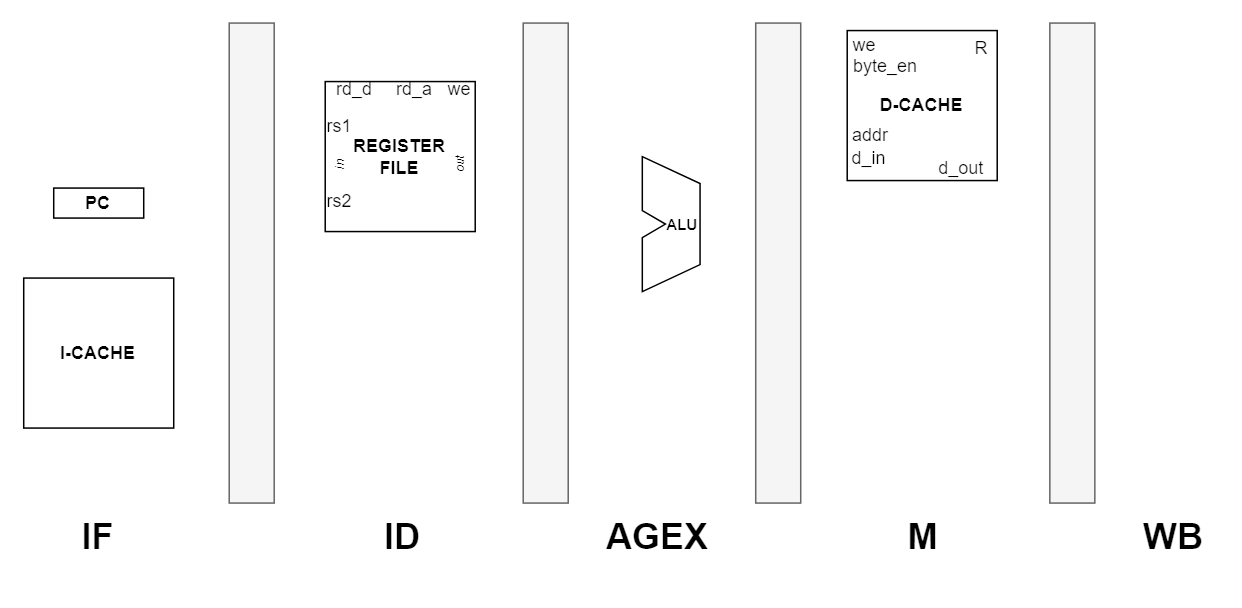

The diagram above was exported from draw.io. Its source (the exported page's mxGraphModel, read from the mxfile embedded in the PNG):
<mxGraphModel dx="971" dy="561" grid="0" gridSize="1.9685" guides="1" tooltips="1" connect="1" arrows="1" fold="1" page="1" pageScale="1" pageWidth="1400" pageHeight="850" math="1" shadow="0">
  <root>
    <mxCell id="0" />
    <mxCell id="1" parent="0" />
    <mxCell id="56GJDkUiIZOJdc-Ve6q_-3" parent="1" style="rounded=0;whiteSpace=wrap;html=1;fontStyle=1;fillColor=none;" value="PC" vertex="1">
      <mxGeometry height="20" width="60" x="196.31" y="344.88" as="geometry" />
    </mxCell>
    <mxCell id="56GJDkUiIZOJdc-Ve6q_-4" parent="1" style="rounded=0;whiteSpace=wrap;html=1;fontStyle=1;fillColor=none;" value="I-CACHE" vertex="1">
      <mxGeometry height="100" width="100" x="176.31" y="404.88" as="geometry" />
    </mxCell>
    <mxCell id="56GJDkUiIZOJdc-Ve6q_-6" parent="1" style="rounded=0;whiteSpace=wrap;html=1;glass=0;shadow=0;fillColor=#f5f5f5;fontColor=#333333;strokeColor=#666666;" value="" vertex="1">
      <mxGeometry height="320" width="30" x="313.30999999999995" y="234.88" as="geometry" />
    </mxCell>
    <mxCell id="56GJDkUiIZOJdc-Ve6q_-44" parent="1" style="whiteSpace=wrap;html=1;aspect=fixed;fillColor=none;" value="&lt;b&gt;REGISTER&lt;/b&gt;&lt;div&gt;&lt;b&gt;FILE&lt;/b&gt;&lt;/div&gt;" vertex="1">
      <mxGeometry height="100" width="100" x="377.30999999999995" y="273.88" as="geometry" />
    </mxCell>
    <mxCell id="NB2XsjlGmgiqoRLBOiyn-1" parent="1" style="text;html=1;whiteSpace=wrap;strokeColor=none;fillColor=none;align=center;verticalAlign=middle;rounded=0;" value="rs1" vertex="1">
      <mxGeometry height="10" width="20" x="377.30999999999995" y="298.88" as="geometry" />
    </mxCell>
    <mxCell id="NB2XsjlGmgiqoRLBOiyn-2" parent="1" style="text;html=1;whiteSpace=wrap;strokeColor=none;fillColor=none;align=center;verticalAlign=middle;rounded=0;" value="rs2" vertex="1">
      <mxGeometry height="10" width="20" x="377.30999999999995" y="348.88" as="geometry" />
    </mxCell>
    <mxCell id="NB2XsjlGmgiqoRLBOiyn-4" parent="1" style="text;html=1;whiteSpace=wrap;strokeColor=none;fillColor=none;align=center;verticalAlign=middle;rounded=0;" value="rd_d" vertex="1">
      <mxGeometry height="10" width="20" x="387.30999999999995" y="273.88" as="geometry" />
    </mxCell>
    <mxCell id="NB2XsjlGmgiqoRLBOiyn-5" parent="1" style="text;html=1;whiteSpace=wrap;strokeColor=none;fillColor=none;align=center;verticalAlign=middle;rounded=0;" value="we" vertex="1">
      <mxGeometry height="10" width="20" x="457.30999999999995" y="273.88" as="geometry" />
    </mxCell>
    <mxCell id="NB2XsjlGmgiqoRLBOiyn-9" parent="1" style="text;html=1;whiteSpace=wrap;strokeColor=none;fillColor=none;align=center;verticalAlign=middle;rounded=0;" value="rd_a" vertex="1">
      <mxGeometry height="10" width="20" x="427.30999999999995" y="273.88" as="geometry" />
    </mxCell>
    <mxCell id="NB2XsjlGmgiqoRLBOiyn-10" parent="1" style="text;html=1;whiteSpace=wrap;strokeColor=none;fillColor=none;align=center;verticalAlign=middle;rounded=0;rotation=-90;glass=0;fontStyle=2;fontSize=8;" value="out" vertex="1">
      <mxGeometry height="10" width="80" x="427.30999999999995" y="323.88" as="geometry" />
    </mxCell>
    <mxCell id="NB2XsjlGmgiqoRLBOiyn-11" parent="1" style="text;html=1;whiteSpace=wrap;strokeColor=none;fillColor=none;align=center;verticalAlign=middle;rounded=0;rotation=-90;glass=0;fontStyle=2;fontSize=8;" value="in" vertex="1">
      <mxGeometry height="10" width="20" x="377.30999999999995" y="323.88" as="geometry" />
    </mxCell>
    <mxCell id="NB2XsjlGmgiqoRLBOiyn-66" parent="1" style="rounded=0;whiteSpace=wrap;html=1;glass=0;shadow=0;fillColor=#f5f5f5;fontColor=#333333;strokeColor=#666666;" value="" vertex="1">
      <mxGeometry height="320" width="30" x="509.30999999999995" y="234.88" as="geometry" />
    </mxCell>
    <mxCell id="NB2XsjlGmgiqoRLBOiyn-124" parent="1" style="shape=stencil(tZXPcoMgEMafpQeO6aAkba8d2x5zygsQ3VQmCA6SmPbpu4pOS/wzjtUZD/B98NsFdwfCoiLlOZCQKp4BYW8kDK1B5VuLZK9tnKKAbuqsgFI3L+/mvMghtk68ciP4UYJzCmv0GUqR2IYhVApG2Mpl74S+4prqY1GslUKI0KrwnD8+wrhQuJfeHKwJ/+XNcuRnYME0STqVhB/TsY+7dcDBSvn62Db7xfNdDuxnHKz14xYDB/OxLEJlqLhZdOTx+dPoi0p6k8l51Tgdo7UfNhscHNqWxbG+WClU1dKlwK3Y2a6NKa4c5mT6Cr+n7e+r/vtqCU3QhvDsExZAvMxA3JcZncRwd7qfcm2j4Z5mZLz1Ebv/H3o7CRFLXcBIT6DeqcRaHShfFp20gZG6Pgkp3dswEnVwQR26E6FW3YNWCz8=);whiteSpace=wrap;html=1;connectable=1;allowArrows=1;perimeter=rectanglePerimeter;expand=1;points=[[0.2,0.21,0,0,0],[0.2,0.79,0,0,0],[0.5,0.11,0,0,0],[0.5,0.89,0,0,0],[0.71,0.31,0,0,0],[0.71,0.5,0,0,0],[0.71,0.68,0,0,0]];snapToPoint=0;container=0;backgroundOutline=0;movable=1;fillColor=none;" value="&lt;font style=&quot;font-size: 10px;&quot;&gt;&lt;b style=&quot;&quot;&gt;&amp;nbsp; &amp;nbsp;ALU&lt;/b&gt;&lt;/font&gt;" vertex="1">
      <mxGeometry height="90" width="77" x="573.3100000000001" y="323.88" as="geometry" />
    </mxCell>
    <mxCell id="NB2XsjlGmgiqoRLBOiyn-186" parent="1" style="rounded=0;whiteSpace=wrap;html=1;glass=0;shadow=0;fillColor=#f5f5f5;fontColor=#333333;strokeColor=#666666;" value="" vertex="1">
      <mxGeometry height="320" width="30" x="664.3100000000001" y="234.88" as="geometry" />
    </mxCell>
    <mxCell id="NB2XsjlGmgiqoRLBOiyn-215" parent="1" style="rounded=0;whiteSpace=wrap;html=1;fontStyle=1;fillColor=none;" value="D-CACHE" vertex="1">
      <mxGeometry height="100" width="100" x="725.3100000000002" y="239.88" as="geometry" />
    </mxCell>
    <mxCell id="NB2XsjlGmgiqoRLBOiyn-216" parent="1" style="text;html=1;whiteSpace=wrap;strokeColor=none;fillColor=none;align=center;verticalAlign=middle;rounded=0;" value="R" vertex="1">
      <mxGeometry height="10" width="10" x="810.3100000000002" y="246.88" as="geometry" />
    </mxCell>
    <mxCell id="NB2XsjlGmgiqoRLBOiyn-217" parent="1" style="text;html=1;whiteSpace=wrap;strokeColor=none;fillColor=none;align=center;verticalAlign=middle;rounded=0;" value="we" vertex="1">
      <mxGeometry height="10" width="20" x="727.3100000000002" y="244.88" as="geometry" />
    </mxCell>
    <mxCell id="NB2XsjlGmgiqoRLBOiyn-219" parent="1" style="text;html=1;whiteSpace=wrap;strokeColor=none;fillColor=none;align=center;verticalAlign=middle;rounded=0;" value="byte_en" vertex="1">
      <mxGeometry height="10" width="40" x="731.3100000000002" y="258.88" as="geometry" />
    </mxCell>
    <mxCell id="NB2XsjlGmgiqoRLBOiyn-221" parent="1" style="text;html=1;whiteSpace=wrap;strokeColor=none;fillColor=none;align=center;verticalAlign=middle;rounded=0;" value="addr" vertex="1">
      <mxGeometry height="10" width="26" x="728.3100000000002" y="304.88" as="geometry" />
    </mxCell>
    <mxCell id="NB2XsjlGmgiqoRLBOiyn-222" parent="1" style="text;html=1;whiteSpace=wrap;strokeColor=none;fillColor=none;align=center;verticalAlign=middle;rounded=0;" value="d_in" vertex="1">
      <mxGeometry height="10" width="20" x="730.3100000000002" y="319.88" as="geometry" />
    </mxCell>
    <mxCell id="NB2XsjlGmgiqoRLBOiyn-223" parent="1" style="text;html=1;whiteSpace=wrap;strokeColor=none;fillColor=none;align=center;verticalAlign=middle;rounded=0;" value="d_out" vertex="1">
      <mxGeometry height="10" width="25" x="789.4199999999998" y="326.64" as="geometry" />
    </mxCell>
    <mxCell id="NB2XsjlGmgiqoRLBOiyn-237" parent="1" style="rounded=0;whiteSpace=wrap;html=1;glass=0;shadow=0;fillColor=#f5f5f5;fontColor=#333333;strokeColor=#666666;" value="" vertex="1">
      <mxGeometry height="320" width="30" x="860.3900000000001" y="234.88" as="geometry" />
    </mxCell>
    <mxCell id="NB2XsjlGmgiqoRLBOiyn-298" parent="1" style="text;html=1;whiteSpace=wrap;strokeColor=none;fillColor=none;align=center;verticalAlign=middle;rounded=0;" value="&lt;h1&gt;IF&lt;/h1&gt;" vertex="1">
      <mxGeometry height="30" width="60" x="196.31" y="563" as="geometry" />
    </mxCell>
    <mxCell id="NB2XsjlGmgiqoRLBOiyn-299" parent="1" style="text;html=1;whiteSpace=wrap;strokeColor=none;fillColor=none;align=center;verticalAlign=middle;rounded=0;" value="&lt;h1&gt;ID&lt;/h1&gt;" vertex="1">
      <mxGeometry height="30" width="60" x="399" y="563" as="geometry" />
    </mxCell>
    <mxCell id="NB2XsjlGmgiqoRLBOiyn-300" parent="1" style="text;html=1;whiteSpace=wrap;strokeColor=none;fillColor=none;align=center;verticalAlign=middle;rounded=0;" value="&lt;h1&gt;AGEX&lt;/h1&gt;" vertex="1">
      <mxGeometry height="30" width="60" x="569" y="563" as="geometry" />
    </mxCell>
    <mxCell id="NB2XsjlGmgiqoRLBOiyn-301" parent="1" style="text;html=1;whiteSpace=wrap;strokeColor=none;fillColor=none;align=center;verticalAlign=middle;rounded=0;" value="&lt;h1&gt;M&lt;/h1&gt;" vertex="1">
      <mxGeometry height="30" width="60" x="746" y="563" as="geometry" />
    </mxCell>
    <mxCell id="NB2XsjlGmgiqoRLBOiyn-302" parent="1" style="text;html=1;whiteSpace=wrap;strokeColor=none;fillColor=none;align=center;verticalAlign=middle;rounded=0;" value="&lt;h1&gt;WB&lt;/h1&gt;" vertex="1">
      <mxGeometry height="30" width="60" x="913" y="563" as="geometry" />
    </mxCell>
  </root>
</mxGraphModel>